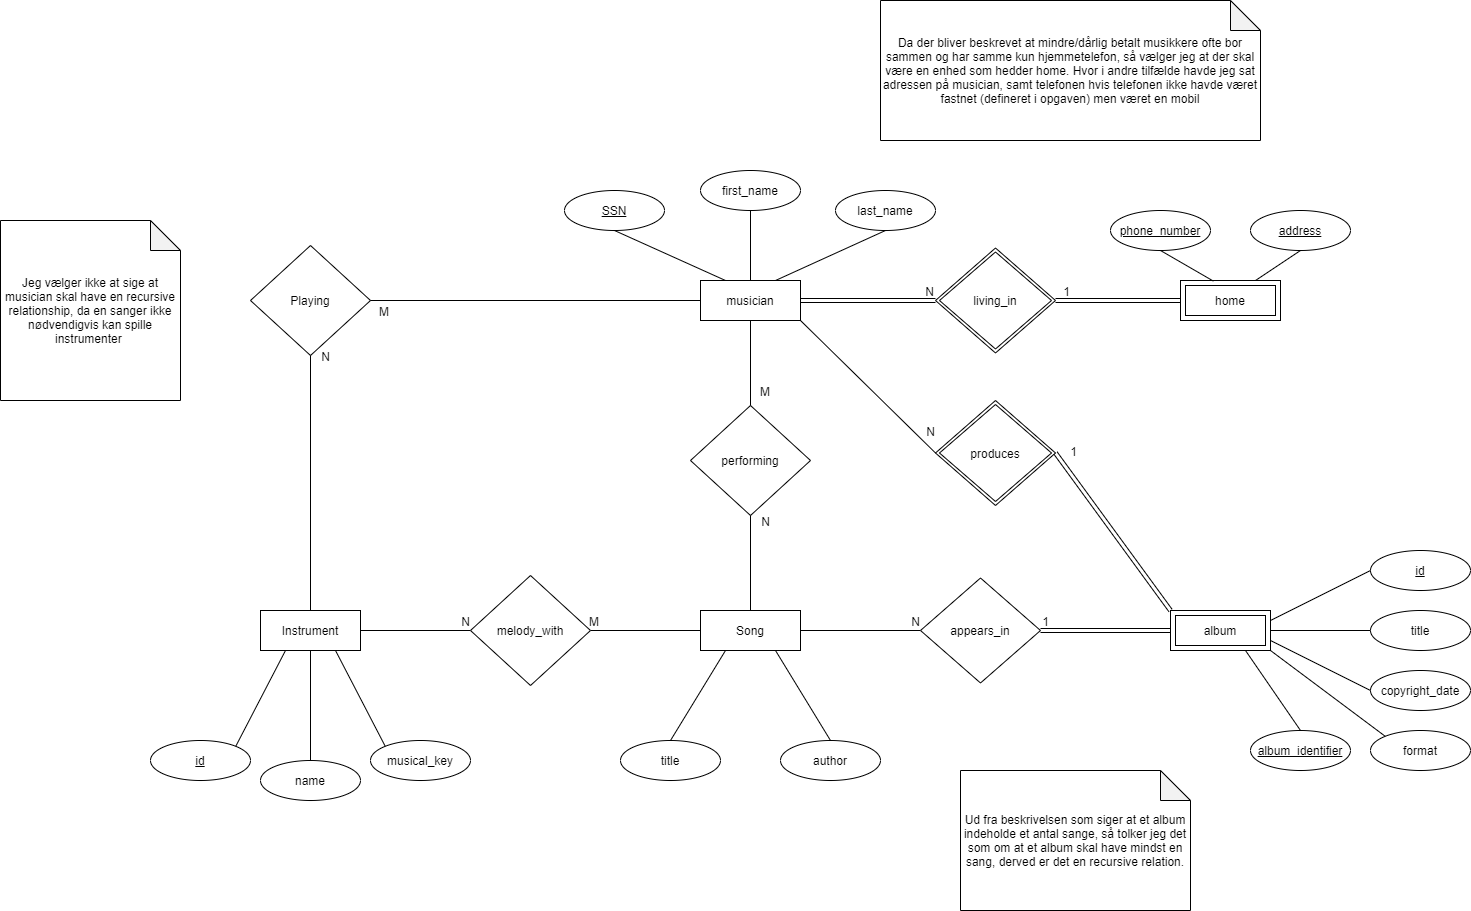

The diagram above was exported from draw.io. Its source (the exported page's mxGraphModel, read from the mxfile embedded in the PNG):
<mxGraphModel dx="1448" dy="461" grid="1" gridSize="10" guides="1" tooltips="1" connect="1" arrows="1" fold="1" page="1" pageScale="1" pageWidth="827" pageHeight="1169" math="0" shadow="0">
  <root>
    <mxCell id="0" />
    <mxCell id="1" parent="0" />
    <mxCell id="eCq4yjl9bXXe50SEYcVd-1" value="musician" style="whiteSpace=wrap;html=1;align=center;" parent="1" vertex="1">
      <mxGeometry x="450" y="460" width="100" height="40" as="geometry" />
    </mxCell>
    <mxCell id="eCq4yjl9bXXe50SEYcVd-4" value="home" style="shape=ext;margin=3;double=1;whiteSpace=wrap;html=1;align=center;" parent="1" vertex="1">
      <mxGeometry x="930" y="460" width="100" height="40" as="geometry" />
    </mxCell>
    <mxCell id="eCq4yjl9bXXe50SEYcVd-5" value="SSN" style="ellipse;whiteSpace=wrap;html=1;align=center;fontStyle=4;" parent="1" vertex="1">
      <mxGeometry x="314" y="370" width="100" height="40" as="geometry" />
    </mxCell>
    <mxCell id="eCq4yjl9bXXe50SEYcVd-6" value="first_name" style="ellipse;whiteSpace=wrap;html=1;align=center;" parent="1" vertex="1">
      <mxGeometry x="450" y="350" width="100" height="40" as="geometry" />
    </mxCell>
    <mxCell id="eCq4yjl9bXXe50SEYcVd-7" value="last_name" style="ellipse;whiteSpace=wrap;html=1;align=center;" parent="1" vertex="1">
      <mxGeometry x="585" y="370" width="100" height="40" as="geometry" />
    </mxCell>
    <mxCell id="eCq4yjl9bXXe50SEYcVd-8" value="phone_number" style="ellipse;whiteSpace=wrap;html=1;align=center;fontStyle=4;" parent="1" vertex="1">
      <mxGeometry x="860" y="390" width="100" height="40" as="geometry" />
    </mxCell>
    <mxCell id="eCq4yjl9bXXe50SEYcVd-9" value="address" style="ellipse;whiteSpace=wrap;html=1;align=center;fontStyle=4;" parent="1" vertex="1">
      <mxGeometry x="1000" y="390" width="100" height="40" as="geometry" />
    </mxCell>
    <mxCell id="eCq4yjl9bXXe50SEYcVd-10" value="Da der bliver beskrevet at mindre/dårlig betalt musikkere ofte bor sammen og har samme kun hjemmetelefon, så vælger jeg at der skal være en enhed som hedder home. Hvor i andre tilfælde havde jeg sat adressen på musician, samt telefonen hvis telefonen ikke havde været fastnet (defineret i opgaven) men været en mobil" style="shape=note;whiteSpace=wrap;html=1;backgroundOutline=1;darkOpacity=0.05;" parent="1" vertex="1">
      <mxGeometry x="630" y="180" width="380" height="140" as="geometry" />
    </mxCell>
    <mxCell id="eCq4yjl9bXXe50SEYcVd-12" value="" style="endArrow=none;html=1;exitX=0.5;exitY=1;exitDx=0;exitDy=0;entryX=0.25;entryY=0;entryDx=0;entryDy=0;" parent="1" source="eCq4yjl9bXXe50SEYcVd-5" target="eCq4yjl9bXXe50SEYcVd-1" edge="1">
      <mxGeometry width="50" height="50" relative="1" as="geometry">
        <mxPoint x="640" y="460" as="sourcePoint" />
        <mxPoint x="690" y="410" as="targetPoint" />
      </mxGeometry>
    </mxCell>
    <mxCell id="eCq4yjl9bXXe50SEYcVd-13" value="" style="endArrow=none;html=1;exitX=0.5;exitY=1;exitDx=0;exitDy=0;entryX=0.5;entryY=0;entryDx=0;entryDy=0;" parent="1" source="eCq4yjl9bXXe50SEYcVd-6" target="eCq4yjl9bXXe50SEYcVd-1" edge="1">
      <mxGeometry width="50" height="50" relative="1" as="geometry">
        <mxPoint x="374" y="419.9999999999999" as="sourcePoint" />
        <mxPoint x="474.9999999999998" y="470" as="targetPoint" />
      </mxGeometry>
    </mxCell>
    <mxCell id="eCq4yjl9bXXe50SEYcVd-14" value="" style="endArrow=none;html=1;exitX=0.5;exitY=1;exitDx=0;exitDy=0;entryX=0.75;entryY=0;entryDx=0;entryDy=0;" parent="1" source="eCq4yjl9bXXe50SEYcVd-7" target="eCq4yjl9bXXe50SEYcVd-1" edge="1">
      <mxGeometry width="50" height="50" relative="1" as="geometry">
        <mxPoint x="489.9999999999998" y="399.9999999999999" as="sourcePoint" />
        <mxPoint x="560" y="450" as="targetPoint" />
      </mxGeometry>
    </mxCell>
    <mxCell id="eCq4yjl9bXXe50SEYcVd-15" value="" style="endArrow=none;html=1;exitX=0.5;exitY=1;exitDx=0;exitDy=0;entryX=0.329;entryY=0.015;entryDx=0;entryDy=0;entryPerimeter=0;" parent="1" source="eCq4yjl9bXXe50SEYcVd-8" target="eCq4yjl9bXXe50SEYcVd-4" edge="1">
      <mxGeometry width="50" height="50" relative="1" as="geometry">
        <mxPoint x="609.9999999999998" y="419.9999999999999" as="sourcePoint" />
        <mxPoint x="524.9999999999998" y="470" as="targetPoint" />
      </mxGeometry>
    </mxCell>
    <mxCell id="eCq4yjl9bXXe50SEYcVd-16" value="" style="endArrow=none;html=1;exitX=0.5;exitY=1;exitDx=0;exitDy=0;entryX=0.75;entryY=0;entryDx=0;entryDy=0;" parent="1" source="eCq4yjl9bXXe50SEYcVd-9" target="eCq4yjl9bXXe50SEYcVd-4" edge="1">
      <mxGeometry width="50" height="50" relative="1" as="geometry">
        <mxPoint x="920" y="439.9999999999999" as="sourcePoint" />
        <mxPoint x="990" y="470" as="targetPoint" />
      </mxGeometry>
    </mxCell>
    <mxCell id="eCq4yjl9bXXe50SEYcVd-17" value="living_in" style="shape=rhombus;double=1;perimeter=rhombusPerimeter;whiteSpace=wrap;html=1;align=center;" parent="1" vertex="1">
      <mxGeometry x="685" y="427.5" width="120" height="105" as="geometry" />
    </mxCell>
    <mxCell id="eCq4yjl9bXXe50SEYcVd-20" value="" style="shape=link;html=1;rounded=0;entryX=0;entryY=0.5;entryDx=0;entryDy=0;exitX=1;exitY=0.5;exitDx=0;exitDy=0;" parent="1" source="eCq4yjl9bXXe50SEYcVd-17" target="eCq4yjl9bXXe50SEYcVd-4" edge="1">
      <mxGeometry relative="1" as="geometry">
        <mxPoint x="830" y="480" as="sourcePoint" />
        <mxPoint x="930" y="520" as="targetPoint" />
      </mxGeometry>
    </mxCell>
    <mxCell id="eCq4yjl9bXXe50SEYcVd-21" value="1" style="resizable=0;html=1;align=right;verticalAlign=bottom;" parent="eCq4yjl9bXXe50SEYcVd-20" connectable="0" vertex="1">
      <mxGeometry x="1" relative="1" as="geometry">
        <mxPoint x="-110" as="offset" />
      </mxGeometry>
    </mxCell>
    <mxCell id="eCq4yjl9bXXe50SEYcVd-24" value="Instrument" style="whiteSpace=wrap;html=1;align=center;" parent="1" vertex="1">
      <mxGeometry x="10" y="790" width="100" height="40" as="geometry" />
    </mxCell>
    <mxCell id="eCq4yjl9bXXe50SEYcVd-25" value="Song" style="whiteSpace=wrap;html=1;align=center;" parent="1" vertex="1">
      <mxGeometry x="450" y="790" width="100" height="40" as="geometry" />
    </mxCell>
    <mxCell id="eCq4yjl9bXXe50SEYcVd-27" value="" style="shape=link;html=1;rounded=0;exitX=1;exitY=0.5;exitDx=0;exitDy=0;entryX=0;entryY=0.5;entryDx=0;entryDy=0;" parent="1" source="eCq4yjl9bXXe50SEYcVd-1" target="eCq4yjl9bXXe50SEYcVd-17" edge="1">
      <mxGeometry relative="1" as="geometry">
        <mxPoint x="660" y="450" as="sourcePoint" />
        <mxPoint x="820" y="450" as="targetPoint" />
      </mxGeometry>
    </mxCell>
    <mxCell id="eCq4yjl9bXXe50SEYcVd-28" value="N" style="resizable=0;html=1;align=right;verticalAlign=bottom;" parent="eCq4yjl9bXXe50SEYcVd-27" connectable="0" vertex="1">
      <mxGeometry x="1" relative="1" as="geometry" />
    </mxCell>
    <mxCell id="eCq4yjl9bXXe50SEYcVd-29" value="id" style="ellipse;whiteSpace=wrap;html=1;align=center;fontStyle=4;" parent="1" vertex="1">
      <mxGeometry x="-100" y="920" width="100" height="40" as="geometry" />
    </mxCell>
    <mxCell id="eCq4yjl9bXXe50SEYcVd-30" value="title" style="ellipse;whiteSpace=wrap;html=1;align=center;" parent="1" vertex="1">
      <mxGeometry x="1120" y="790" width="100" height="40" as="geometry" />
    </mxCell>
    <mxCell id="eCq4yjl9bXXe50SEYcVd-31" value="copyright_date" style="ellipse;whiteSpace=wrap;html=1;align=center;" parent="1" vertex="1">
      <mxGeometry x="1120" y="850" width="100" height="40" as="geometry" />
    </mxCell>
    <mxCell id="eCq4yjl9bXXe50SEYcVd-32" value="musical_key" style="ellipse;whiteSpace=wrap;html=1;align=center;" parent="1" vertex="1">
      <mxGeometry x="120" y="920" width="100" height="40" as="geometry" />
    </mxCell>
    <mxCell id="eCq4yjl9bXXe50SEYcVd-33" value="name" style="ellipse;whiteSpace=wrap;html=1;align=center;" parent="1" vertex="1">
      <mxGeometry x="10" y="940" width="100" height="40" as="geometry" />
    </mxCell>
    <mxCell id="eCq4yjl9bXXe50SEYcVd-34" value="" style="endArrow=none;html=1;exitX=0.25;exitY=1;exitDx=0;exitDy=0;entryX=1;entryY=0;entryDx=0;entryDy=0;" parent="1" source="eCq4yjl9bXXe50SEYcVd-24" target="eCq4yjl9bXXe50SEYcVd-29" edge="1">
      <mxGeometry width="50" height="50" relative="1" as="geometry">
        <mxPoint x="350" y="840" as="sourcePoint" />
        <mxPoint x="400" y="790" as="targetPoint" />
      </mxGeometry>
    </mxCell>
    <mxCell id="eCq4yjl9bXXe50SEYcVd-35" value="" style="endArrow=none;html=1;exitX=0.5;exitY=1;exitDx=0;exitDy=0;entryX=0.5;entryY=0;entryDx=0;entryDy=0;" parent="1" source="eCq4yjl9bXXe50SEYcVd-24" target="eCq4yjl9bXXe50SEYcVd-33" edge="1">
      <mxGeometry width="50" height="50" relative="1" as="geometry">
        <mxPoint x="65" y="840" as="sourcePoint" />
        <mxPoint x="-34.767208675142" y="925.8090146052655" as="targetPoint" />
      </mxGeometry>
    </mxCell>
    <mxCell id="eCq4yjl9bXXe50SEYcVd-36" value="" style="endArrow=none;html=1;exitX=0.75;exitY=1;exitDx=0;exitDy=0;entryX=0;entryY=0;entryDx=0;entryDy=0;" parent="1" source="eCq4yjl9bXXe50SEYcVd-24" target="eCq4yjl9bXXe50SEYcVd-32" edge="1">
      <mxGeometry width="50" height="50" relative="1" as="geometry">
        <mxPoint x="90" y="840" as="sourcePoint" />
        <mxPoint x="70" y="950" as="targetPoint" />
      </mxGeometry>
    </mxCell>
    <mxCell id="eCq4yjl9bXXe50SEYcVd-37" value="id" style="ellipse;whiteSpace=wrap;html=1;align=center;fontStyle=4;" parent="1" vertex="1">
      <mxGeometry x="1120" y="730" width="100" height="40" as="geometry" />
    </mxCell>
    <mxCell id="eCq4yjl9bXXe50SEYcVd-39" value="album_identifier" style="ellipse;whiteSpace=wrap;html=1;align=center;fontStyle=4;" parent="1" vertex="1">
      <mxGeometry x="1000" y="910" width="100" height="40" as="geometry" />
    </mxCell>
    <mxCell id="eCq4yjl9bXXe50SEYcVd-40" value="format" style="ellipse;whiteSpace=wrap;html=1;align=center;" parent="1" vertex="1">
      <mxGeometry x="1120" y="910" width="100" height="40" as="geometry" />
    </mxCell>
    <mxCell id="eCq4yjl9bXXe50SEYcVd-41" value="" style="endArrow=none;html=1;exitX=0.5;exitY=0;exitDx=0;exitDy=0;entryX=0.75;entryY=1;entryDx=0;entryDy=0;" parent="1" source="eCq4yjl9bXXe50SEYcVd-39" target="3kSVCCDomG7rX2-TwU-U-1" edge="1">
      <mxGeometry width="50" height="50" relative="1" as="geometry">
        <mxPoint x="840" y="900" as="sourcePoint" />
        <mxPoint x="995" y="850" as="targetPoint" />
      </mxGeometry>
    </mxCell>
    <mxCell id="eCq4yjl9bXXe50SEYcVd-42" value="" style="endArrow=none;html=1;exitX=0;exitY=0;exitDx=0;exitDy=0;entryX=1;entryY=1;entryDx=0;entryDy=0;" parent="1" source="eCq4yjl9bXXe50SEYcVd-40" target="3kSVCCDomG7rX2-TwU-U-1" edge="1">
      <mxGeometry width="50" height="50" relative="1" as="geometry">
        <mxPoint x="1060" y="920" as="sourcePoint" />
        <mxPoint x="1020" y="830" as="targetPoint" />
      </mxGeometry>
    </mxCell>
    <mxCell id="eCq4yjl9bXXe50SEYcVd-43" value="" style="endArrow=none;html=1;exitX=0;exitY=0.5;exitDx=0;exitDy=0;entryX=1;entryY=0.75;entryDx=0;entryDy=0;" parent="1" source="eCq4yjl9bXXe50SEYcVd-31" target="3kSVCCDomG7rX2-TwU-U-1" edge="1">
      <mxGeometry width="50" height="50" relative="1" as="geometry">
        <mxPoint x="1144.7672086751418" y="925.8090146052655" as="sourcePoint" />
        <mxPoint x="1020" y="820" as="targetPoint" />
      </mxGeometry>
    </mxCell>
    <mxCell id="eCq4yjl9bXXe50SEYcVd-44" value="" style="endArrow=none;html=1;exitX=0;exitY=0.5;exitDx=0;exitDy=0;entryX=1;entryY=0.5;entryDx=0;entryDy=0;" parent="1" source="eCq4yjl9bXXe50SEYcVd-30" target="3kSVCCDomG7rX2-TwU-U-1" edge="1">
      <mxGeometry width="50" height="50" relative="1" as="geometry">
        <mxPoint x="1130.0000000000132" y="880" as="sourcePoint" />
        <mxPoint x="1020" y="810" as="targetPoint" />
      </mxGeometry>
    </mxCell>
    <mxCell id="eCq4yjl9bXXe50SEYcVd-45" value="" style="endArrow=none;html=1;exitX=0;exitY=0.5;exitDx=0;exitDy=0;entryX=1;entryY=0.25;entryDx=0;entryDy=0;" parent="1" source="eCq4yjl9bXXe50SEYcVd-37" target="3kSVCCDomG7rX2-TwU-U-1" edge="1">
      <mxGeometry width="50" height="50" relative="1" as="geometry">
        <mxPoint x="1130.0000000000132" y="820" as="sourcePoint" />
        <mxPoint x="1020" y="800" as="targetPoint" />
      </mxGeometry>
    </mxCell>
    <mxCell id="eCq4yjl9bXXe50SEYcVd-46" value="author" style="ellipse;whiteSpace=wrap;html=1;align=center;" parent="1" vertex="1">
      <mxGeometry x="530" y="920" width="100" height="40" as="geometry" />
    </mxCell>
    <mxCell id="eCq4yjl9bXXe50SEYcVd-47" value="title" style="ellipse;whiteSpace=wrap;html=1;align=center;" parent="1" vertex="1">
      <mxGeometry x="370" y="920" width="100" height="40" as="geometry" />
    </mxCell>
    <mxCell id="eCq4yjl9bXXe50SEYcVd-48" value="" style="endArrow=none;html=1;exitX=0.25;exitY=1;exitDx=0;exitDy=0;entryX=0.5;entryY=0;entryDx=0;entryDy=0;" parent="1" source="eCq4yjl9bXXe50SEYcVd-25" target="eCq4yjl9bXXe50SEYcVd-47" edge="1">
      <mxGeometry width="50" height="50" relative="1" as="geometry">
        <mxPoint x="310" y="940" as="sourcePoint" />
        <mxPoint x="359.76720867515087" y="1035.8090146052693" as="targetPoint" />
      </mxGeometry>
    </mxCell>
    <mxCell id="eCq4yjl9bXXe50SEYcVd-49" value="" style="endArrow=none;html=1;exitX=0.75;exitY=1;exitDx=0;exitDy=0;entryX=0.5;entryY=0;entryDx=0;entryDy=0;" parent="1" source="eCq4yjl9bXXe50SEYcVd-25" target="eCq4yjl9bXXe50SEYcVd-46" edge="1">
      <mxGeometry width="50" height="50" relative="1" as="geometry">
        <mxPoint x="320" y="950" as="sourcePoint" />
        <mxPoint x="369.76720867515087" y="1045.8090146052693" as="targetPoint" />
      </mxGeometry>
    </mxCell>
    <mxCell id="eCq4yjl9bXXe50SEYcVd-50" value="Playing" style="shape=rhombus;perimeter=rhombusPerimeter;whiteSpace=wrap;html=1;align=center;" parent="1" vertex="1">
      <mxGeometry y="425" width="120" height="110" as="geometry" />
    </mxCell>
    <mxCell id="eCq4yjl9bXXe50SEYcVd-51" value="" style="endArrow=none;html=1;rounded=0;entryX=1;entryY=0.5;entryDx=0;entryDy=0;" parent="1" source="eCq4yjl9bXXe50SEYcVd-1" target="eCq4yjl9bXXe50SEYcVd-50" edge="1">
      <mxGeometry relative="1" as="geometry">
        <mxPoint x="330" y="640" as="sourcePoint" />
        <mxPoint x="490" y="640" as="targetPoint" />
      </mxGeometry>
    </mxCell>
    <mxCell id="eCq4yjl9bXXe50SEYcVd-52" value="M" style="resizable=0;html=1;align=right;verticalAlign=bottom;" parent="eCq4yjl9bXXe50SEYcVd-51" connectable="0" vertex="1">
      <mxGeometry x="1" relative="1" as="geometry">
        <mxPoint x="20" y="20" as="offset" />
      </mxGeometry>
    </mxCell>
    <mxCell id="eCq4yjl9bXXe50SEYcVd-53" value="Jeg vælger ikke at sige at musician skal have en recursive relationship, da en sanger ikke nødvendigvis kan spille instrumenter&amp;nbsp;" style="shape=note;whiteSpace=wrap;html=1;backgroundOutline=1;darkOpacity=0.05;" parent="1" vertex="1">
      <mxGeometry x="-250" y="400" width="180" height="180" as="geometry" />
    </mxCell>
    <mxCell id="eCq4yjl9bXXe50SEYcVd-54" value="" style="endArrow=none;html=1;rounded=0;exitX=0.5;exitY=0;exitDx=0;exitDy=0;entryX=0.5;entryY=1;entryDx=0;entryDy=0;" parent="1" source="eCq4yjl9bXXe50SEYcVd-24" target="eCq4yjl9bXXe50SEYcVd-50" edge="1">
      <mxGeometry relative="1" as="geometry">
        <mxPoint x="330" y="610" as="sourcePoint" />
        <mxPoint x="40" y="540" as="targetPoint" />
      </mxGeometry>
    </mxCell>
    <mxCell id="eCq4yjl9bXXe50SEYcVd-55" value="N" style="resizable=0;html=1;align=right;verticalAlign=bottom;" parent="eCq4yjl9bXXe50SEYcVd-54" connectable="0" vertex="1">
      <mxGeometry x="1" relative="1" as="geometry">
        <mxPoint x="20" y="10" as="offset" />
      </mxGeometry>
    </mxCell>
    <mxCell id="eCq4yjl9bXXe50SEYcVd-59" value="" style="endArrow=none;html=1;rounded=0;exitX=1;exitY=0.5;exitDx=0;exitDy=0;entryX=0;entryY=0.5;entryDx=0;entryDy=0;" parent="1" source="eCq4yjl9bXXe50SEYcVd-25" target="eCq4yjl9bXXe50SEYcVd-77" edge="1">
      <mxGeometry relative="1" as="geometry">
        <mxPoint x="660" y="670" as="sourcePoint" />
        <mxPoint x="640" y="810" as="targetPoint" />
      </mxGeometry>
    </mxCell>
    <mxCell id="eCq4yjl9bXXe50SEYcVd-60" value="N" style="resizable=0;html=1;align=right;verticalAlign=bottom;" parent="eCq4yjl9bXXe50SEYcVd-59" connectable="0" vertex="1">
      <mxGeometry x="1" relative="1" as="geometry" />
    </mxCell>
    <mxCell id="eCq4yjl9bXXe50SEYcVd-62" value="Ud fra beskrivelsen som siger at et album indeholde et antal sange, så tolker jeg det som om at et album skal have mindst en sang, derved er det en recursive relation." style="shape=note;whiteSpace=wrap;html=1;backgroundOutline=1;darkOpacity=0.05;" parent="1" vertex="1">
      <mxGeometry x="710" y="950" width="230" height="140" as="geometry" />
    </mxCell>
    <mxCell id="eCq4yjl9bXXe50SEYcVd-63" value="" style="shape=link;html=1;rounded=0;exitX=0;exitY=0.5;exitDx=0;exitDy=0;entryX=1;entryY=0.5;entryDx=0;entryDy=0;" parent="1" source="3kSVCCDomG7rX2-TwU-U-1" target="eCq4yjl9bXXe50SEYcVd-77" edge="1">
      <mxGeometry relative="1" as="geometry">
        <mxPoint x="920" y="810" as="sourcePoint" />
        <mxPoint x="830" y="810" as="targetPoint" />
      </mxGeometry>
    </mxCell>
    <mxCell id="eCq4yjl9bXXe50SEYcVd-64" value="1" style="resizable=0;html=1;align=right;verticalAlign=bottom;" parent="eCq4yjl9bXXe50SEYcVd-63" connectable="0" vertex="1">
      <mxGeometry x="1" relative="1" as="geometry">
        <mxPoint x="10" as="offset" />
      </mxGeometry>
    </mxCell>
    <mxCell id="eCq4yjl9bXXe50SEYcVd-65" value="produces" style="shape=rhombus;double=1;perimeter=rhombusPerimeter;whiteSpace=wrap;html=1;align=center;" parent="1" vertex="1">
      <mxGeometry x="685" y="580" width="120" height="105" as="geometry" />
    </mxCell>
    <mxCell id="eCq4yjl9bXXe50SEYcVd-67" value="" style="endArrow=none;html=1;rounded=0;exitX=1;exitY=0.5;exitDx=0;exitDy=0;entryX=0;entryY=0.5;entryDx=0;entryDy=0;" parent="1" source="eCq4yjl9bXXe50SEYcVd-24" target="eCq4yjl9bXXe50SEYcVd-71" edge="1">
      <mxGeometry relative="1" as="geometry">
        <mxPoint x="150" y="820" as="sourcePoint" />
        <mxPoint x="210" y="810" as="targetPoint" />
      </mxGeometry>
    </mxCell>
    <mxCell id="eCq4yjl9bXXe50SEYcVd-68" value="N" style="resizable=0;html=1;align=right;verticalAlign=bottom;" parent="eCq4yjl9bXXe50SEYcVd-67" connectable="0" vertex="1">
      <mxGeometry x="1" relative="1" as="geometry" />
    </mxCell>
    <mxCell id="eCq4yjl9bXXe50SEYcVd-69" value="" style="endArrow=none;html=1;rounded=0;exitX=0;exitY=0.5;exitDx=0;exitDy=0;entryX=1;entryY=0.5;entryDx=0;entryDy=0;" parent="1" source="eCq4yjl9bXXe50SEYcVd-25" target="eCq4yjl9bXXe50SEYcVd-71" edge="1">
      <mxGeometry relative="1" as="geometry">
        <mxPoint x="150" y="820" as="sourcePoint" />
        <mxPoint x="330" y="810" as="targetPoint" />
      </mxGeometry>
    </mxCell>
    <mxCell id="eCq4yjl9bXXe50SEYcVd-70" value="M" style="resizable=0;html=1;align=right;verticalAlign=bottom;" parent="eCq4yjl9bXXe50SEYcVd-69" connectable="0" vertex="1">
      <mxGeometry x="1" relative="1" as="geometry">
        <mxPoint x="10" as="offset" />
      </mxGeometry>
    </mxCell>
    <mxCell id="eCq4yjl9bXXe50SEYcVd-71" value="melody_with" style="shape=rhombus;perimeter=rhombusPerimeter;whiteSpace=wrap;html=1;align=center;" parent="1" vertex="1">
      <mxGeometry x="220" y="755" width="120" height="110" as="geometry" />
    </mxCell>
    <mxCell id="eCq4yjl9bXXe50SEYcVd-72" value="performing" style="shape=rhombus;perimeter=rhombusPerimeter;whiteSpace=wrap;html=1;align=center;" parent="1" vertex="1">
      <mxGeometry x="440" y="585" width="120" height="110" as="geometry" />
    </mxCell>
    <mxCell id="eCq4yjl9bXXe50SEYcVd-73" value="" style="endArrow=none;html=1;rounded=0;exitX=0.5;exitY=1;exitDx=0;exitDy=0;" parent="1" source="eCq4yjl9bXXe50SEYcVd-1" target="eCq4yjl9bXXe50SEYcVd-72" edge="1">
      <mxGeometry relative="1" as="geometry">
        <mxPoint x="290" y="650" as="sourcePoint" />
        <mxPoint x="450" y="650" as="targetPoint" />
      </mxGeometry>
    </mxCell>
    <mxCell id="eCq4yjl9bXXe50SEYcVd-74" value="M" style="resizable=0;html=1;align=right;verticalAlign=bottom;" parent="eCq4yjl9bXXe50SEYcVd-73" connectable="0" vertex="1">
      <mxGeometry x="1" relative="1" as="geometry">
        <mxPoint x="20" y="-5" as="offset" />
      </mxGeometry>
    </mxCell>
    <mxCell id="eCq4yjl9bXXe50SEYcVd-75" value="" style="endArrow=none;html=1;rounded=0;entryX=0.5;entryY=1;entryDx=0;entryDy=0;exitX=0.5;exitY=0;exitDx=0;exitDy=0;" parent="1" source="eCq4yjl9bXXe50SEYcVd-25" target="eCq4yjl9bXXe50SEYcVd-72" edge="1">
      <mxGeometry relative="1" as="geometry">
        <mxPoint x="290" y="650" as="sourcePoint" />
        <mxPoint x="450" y="650" as="targetPoint" />
      </mxGeometry>
    </mxCell>
    <mxCell id="eCq4yjl9bXXe50SEYcVd-76" value="N" style="resizable=0;html=1;align=right;verticalAlign=bottom;" parent="eCq4yjl9bXXe50SEYcVd-75" connectable="0" vertex="1">
      <mxGeometry x="1" relative="1" as="geometry">
        <mxPoint x="20" y="15" as="offset" />
      </mxGeometry>
    </mxCell>
    <mxCell id="eCq4yjl9bXXe50SEYcVd-77" value="appears_in" style="shape=rhombus;perimeter=rhombusPerimeter;whiteSpace=wrap;html=1;align=center;" parent="1" vertex="1">
      <mxGeometry x="670" y="757.5" width="120" height="105" as="geometry" />
    </mxCell>
    <mxCell id="eCq4yjl9bXXe50SEYcVd-78" value="" style="shape=link;html=1;rounded=0;entryX=1;entryY=0.5;entryDx=0;entryDy=0;exitX=0;exitY=0;exitDx=0;exitDy=0;" parent="1" source="3kSVCCDomG7rX2-TwU-U-1" target="eCq4yjl9bXXe50SEYcVd-65" edge="1">
      <mxGeometry relative="1" as="geometry">
        <mxPoint x="920" y="790" as="sourcePoint" />
        <mxPoint x="750" y="670" as="targetPoint" />
      </mxGeometry>
    </mxCell>
    <mxCell id="eCq4yjl9bXXe50SEYcVd-79" value="1" style="resizable=0;html=1;align=right;verticalAlign=bottom;" parent="eCq4yjl9bXXe50SEYcVd-78" connectable="0" vertex="1">
      <mxGeometry x="1" relative="1" as="geometry">
        <mxPoint x="22" y="8" as="offset" />
      </mxGeometry>
    </mxCell>
    <mxCell id="eCq4yjl9bXXe50SEYcVd-80" value="" style="endArrow=none;html=1;rounded=0;exitX=1;exitY=1;exitDx=0;exitDy=0;entryX=0;entryY=0.5;entryDx=0;entryDy=0;" parent="1" source="eCq4yjl9bXXe50SEYcVd-1" target="eCq4yjl9bXXe50SEYcVd-65" edge="1">
      <mxGeometry relative="1" as="geometry">
        <mxPoint x="590" y="670" as="sourcePoint" />
        <mxPoint x="750" y="670" as="targetPoint" />
      </mxGeometry>
    </mxCell>
    <mxCell id="eCq4yjl9bXXe50SEYcVd-81" value="N" style="resizable=0;html=1;align=right;verticalAlign=bottom;" parent="eCq4yjl9bXXe50SEYcVd-80" connectable="0" vertex="1">
      <mxGeometry x="1" relative="1" as="geometry">
        <mxPoint y="-12" as="offset" />
      </mxGeometry>
    </mxCell>
    <mxCell id="3kSVCCDomG7rX2-TwU-U-1" value="album" style="shape=ext;margin=3;double=1;whiteSpace=wrap;html=1;align=center;gradientColor=none;" vertex="1" parent="1">
      <mxGeometry x="920" y="790" width="100" height="40" as="geometry" />
    </mxCell>
  </root>
</mxGraphModel>